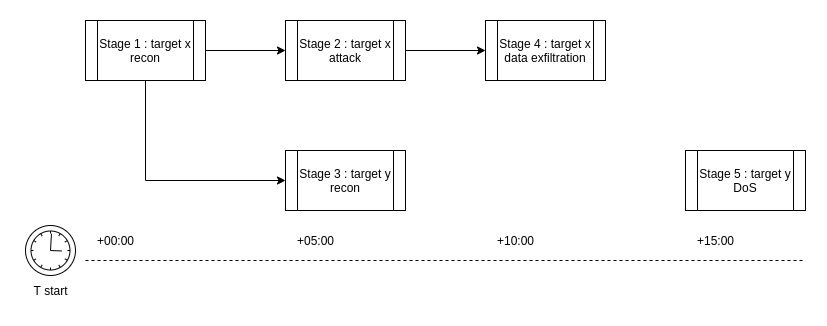

The diagram above was exported from draw.io. Its source (the exported page's mxGraphModel, read from the mxfile embedded in the PNG):
<mxGraphModel dx="2050" dy="1196" grid="1" gridSize="10" guides="1" tooltips="1" connect="1" arrows="1" fold="1" page="1" pageScale="1" pageWidth="850" pageHeight="1100" math="0" shadow="0">
  <root>
    <mxCell id="0" />
    <mxCell id="1" parent="0" />
    <mxCell id="K6nDaEA2WYqb7VyKP4U4-3" value="" style="edgeStyle=orthogonalEdgeStyle;rounded=0;orthogonalLoop=1;jettySize=auto;html=1;" parent="1" source="K6nDaEA2WYqb7VyKP4U4-1" target="K6nDaEA2WYqb7VyKP4U4-2" edge="1">
      <mxGeometry relative="1" as="geometry" />
    </mxCell>
    <mxCell id="K6nDaEA2WYqb7VyKP4U4-5" value="" style="edgeStyle=orthogonalEdgeStyle;rounded=0;orthogonalLoop=1;jettySize=auto;html=1;" parent="1" source="K6nDaEA2WYqb7VyKP4U4-1" target="K6nDaEA2WYqb7VyKP4U4-4" edge="1">
      <mxGeometry relative="1" as="geometry">
        <Array as="points">
          <mxPoint x="140" y="200" />
        </Array>
      </mxGeometry>
    </mxCell>
    <mxCell id="K6nDaEA2WYqb7VyKP4U4-1" value="Stage 1 : target x&lt;br&gt;recon" style="shape=process;whiteSpace=wrap;html=1;backgroundOutline=1;" parent="1" vertex="1">
      <mxGeometry x="80" y="40" width="120" height="60" as="geometry" />
    </mxCell>
    <mxCell id="K6nDaEA2WYqb7VyKP4U4-9" value="" style="edgeStyle=orthogonalEdgeStyle;rounded=0;orthogonalLoop=1;jettySize=auto;html=1;" parent="1" source="K6nDaEA2WYqb7VyKP4U4-2" target="K6nDaEA2WYqb7VyKP4U4-8" edge="1">
      <mxGeometry relative="1" as="geometry" />
    </mxCell>
    <mxCell id="K6nDaEA2WYqb7VyKP4U4-2" value="Stage 2 : target x&lt;br&gt;attack" style="shape=process;whiteSpace=wrap;html=1;backgroundOutline=1;" parent="1" vertex="1">
      <mxGeometry x="280" y="40" width="120" height="60" as="geometry" />
    </mxCell>
    <mxCell id="K6nDaEA2WYqb7VyKP4U4-4" value="Stage 3 : target y&lt;br&gt;recon" style="shape=process;whiteSpace=wrap;html=1;backgroundOutline=1;" parent="1" vertex="1">
      <mxGeometry x="280" y="170" width="120" height="60" as="geometry" />
    </mxCell>
    <mxCell id="K6nDaEA2WYqb7VyKP4U4-6" value="Stage 5 : target y&lt;br&gt;DoS" style="shape=process;whiteSpace=wrap;html=1;backgroundOutline=1;" parent="1" vertex="1">
      <mxGeometry x="680" y="170" width="120" height="60" as="geometry" />
    </mxCell>
    <mxCell id="K6nDaEA2WYqb7VyKP4U4-8" value="Stage 4 : target x&lt;br&gt;data exfiltration" style="shape=process;whiteSpace=wrap;html=1;backgroundOutline=1;" parent="1" vertex="1">
      <mxGeometry x="480" y="40" width="120" height="60" as="geometry" />
    </mxCell>
    <mxCell id="K6nDaEA2WYqb7VyKP4U4-11" value="" style="endArrow=none;dashed=1;html=1;rounded=0;" parent="1" edge="1">
      <mxGeometry width="50" height="50" relative="1" as="geometry">
        <mxPoint x="80" y="280" as="sourcePoint" />
        <mxPoint x="800" y="280" as="targetPoint" />
      </mxGeometry>
    </mxCell>
    <mxCell id="K6nDaEA2WYqb7VyKP4U4-12" value="+00:00" style="text;html=1;align=center;verticalAlign=middle;resizable=0;points=[];autosize=1;strokeColor=none;fillColor=none;" parent="1" vertex="1">
      <mxGeometry x="80" y="245" width="60" height="30" as="geometry" />
    </mxCell>
    <mxCell id="K6nDaEA2WYqb7VyKP4U4-13" value="+05:00" style="text;html=1;align=center;verticalAlign=middle;resizable=0;points=[];autosize=1;strokeColor=none;fillColor=none;" parent="1" vertex="1">
      <mxGeometry x="280" y="245" width="60" height="30" as="geometry" />
    </mxCell>
    <mxCell id="K6nDaEA2WYqb7VyKP4U4-14" value="+10:00" style="text;html=1;align=center;verticalAlign=middle;resizable=0;points=[];autosize=1;strokeColor=none;fillColor=none;" parent="1" vertex="1">
      <mxGeometry x="480" y="245" width="60" height="30" as="geometry" />
    </mxCell>
    <mxCell id="K6nDaEA2WYqb7VyKP4U4-15" value="+15:00" style="text;html=1;align=center;verticalAlign=middle;resizable=0;points=[];autosize=1;strokeColor=none;fillColor=none;" parent="1" vertex="1">
      <mxGeometry x="680" y="245" width="60" height="30" as="geometry" />
    </mxCell>
    <mxCell id="K6nDaEA2WYqb7VyKP4U4-16" value="" style="points=[[0.145,0.145,0],[0.5,0,0],[0.855,0.145,0],[1,0.5,0],[0.855,0.855,0],[0.5,1,0],[0.145,0.855,0],[0,0.5,0]];shape=mxgraph.bpmn.event;html=1;verticalLabelPosition=bottom;labelBackgroundColor=#ffffff;verticalAlign=top;align=center;perimeter=ellipsePerimeter;outlineConnect=0;aspect=fixed;outline=standard;symbol=timer;" parent="1" vertex="1">
      <mxGeometry x="20" y="245" width="50" height="50" as="geometry" />
    </mxCell>
    <mxCell id="K6nDaEA2WYqb7VyKP4U4-17" value="T start" style="text;html=1;align=center;verticalAlign=middle;resizable=0;points=[];autosize=1;strokeColor=none;fillColor=none;" parent="1" vertex="1">
      <mxGeometry x="15" y="295" width="60" height="30" as="geometry" />
    </mxCell>
  </root>
</mxGraphModel>